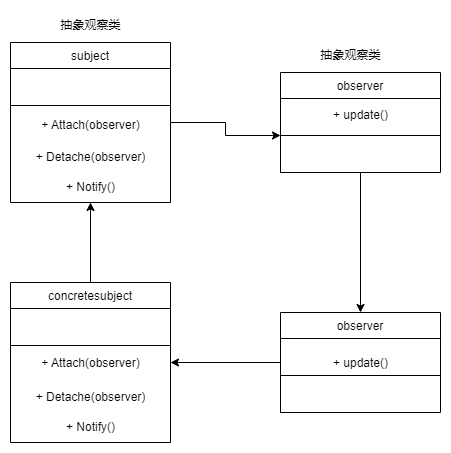

The diagram above was exported from draw.io. Its source (the exported page's mxGraphModel, read from the mxfile embedded in the PNG):
<mxGraphModel dx="1036" dy="614" grid="1" gridSize="10" guides="1" tooltips="1" connect="1" arrows="1" fold="1" page="1" pageScale="1" pageWidth="827" pageHeight="1169" math="0" shadow="0">
  <root>
    <mxCell id="WIyWlLk6GJQsqaUBKTNV-0" />
    <mxCell id="WIyWlLk6GJQsqaUBKTNV-1" parent="WIyWlLk6GJQsqaUBKTNV-0" />
    <mxCell id="oqDAUKSOO2oox_E7Rogz-8" value="" style="edgeStyle=orthogonalEdgeStyle;rounded=0;orthogonalLoop=1;jettySize=auto;html=1;" edge="1" parent="WIyWlLk6GJQsqaUBKTNV-1" source="BX_PW3wwKan9ZasQRwvG-25" target="BX_PW3wwKan9ZasQRwvG-38">
      <mxGeometry relative="1" as="geometry" />
    </mxCell>
    <mxCell id="BX_PW3wwKan9ZasQRwvG-25" value="subject" style="swimlane;fontStyle=0;align=center;verticalAlign=top;childLayout=stackLayout;horizontal=1;startSize=26;horizontalStack=0;resizeParent=1;resizeLast=0;collapsible=1;marginBottom=0;rounded=0;shadow=0;strokeWidth=1;" parent="WIyWlLk6GJQsqaUBKTNV-1" vertex="1">
      <mxGeometry x="230" y="182" width="160" height="160" as="geometry">
        <mxRectangle x="340" y="380" width="170" height="26" as="alternateBounds" />
      </mxGeometry>
    </mxCell>
    <mxCell id="BX_PW3wwKan9ZasQRwvG-26" value="" style="line;html=1;strokeWidth=1;align=left;verticalAlign=middle;spacingTop=-1;spacingLeft=3;spacingRight=3;rotatable=0;labelPosition=right;points=[];portConstraint=eastwest;" parent="BX_PW3wwKan9ZasQRwvG-25" vertex="1">
      <mxGeometry y="26" width="160" height="74" as="geometry" />
    </mxCell>
    <mxCell id="BX_PW3wwKan9ZasQRwvG-27" value="+ Detache(observer)" style="text;html=1;align=center;verticalAlign=middle;resizable=0;points=[];autosize=1;strokeColor=none;fillColor=none;" parent="BX_PW3wwKan9ZasQRwvG-25" vertex="1">
      <mxGeometry y="100" width="160" height="30" as="geometry" />
    </mxCell>
    <mxCell id="BX_PW3wwKan9ZasQRwvG-35" value="+ Notify()" style="text;html=1;align=center;verticalAlign=middle;resizable=0;points=[];autosize=1;strokeColor=none;fillColor=none;" parent="BX_PW3wwKan9ZasQRwvG-25" vertex="1">
      <mxGeometry y="130" width="160" height="30" as="geometry" />
    </mxCell>
    <mxCell id="BX_PW3wwKan9ZasQRwvG-28" value="抽象观察类" style="text;html=1;align=center;verticalAlign=middle;resizable=0;points=[];autosize=1;strokeColor=none;fillColor=none;" parent="WIyWlLk6GJQsqaUBKTNV-1" vertex="1">
      <mxGeometry x="270" y="150" width="80" height="30" as="geometry" />
    </mxCell>
    <mxCell id="BX_PW3wwKan9ZasQRwvG-36" value="+ Attach(observer)" style="text;html=1;align=center;verticalAlign=middle;resizable=0;points=[];autosize=1;strokeColor=none;fillColor=none;" parent="WIyWlLk6GJQsqaUBKTNV-1" vertex="1">
      <mxGeometry x="250" y="250" width="120" height="30" as="geometry" />
    </mxCell>
    <mxCell id="oqDAUKSOO2oox_E7Rogz-11" value="" style="edgeStyle=orthogonalEdgeStyle;rounded=0;orthogonalLoop=1;jettySize=auto;html=1;" edge="1" parent="WIyWlLk6GJQsqaUBKTNV-1" source="BX_PW3wwKan9ZasQRwvG-37" target="oqDAUKSOO2oox_E7Rogz-9">
      <mxGeometry relative="1" as="geometry" />
    </mxCell>
    <mxCell id="BX_PW3wwKan9ZasQRwvG-37" value="observer" style="swimlane;fontStyle=0;align=center;verticalAlign=top;childLayout=stackLayout;horizontal=1;startSize=26;horizontalStack=0;resizeParent=1;resizeLast=0;collapsible=1;marginBottom=0;rounded=0;shadow=0;strokeWidth=1;" parent="WIyWlLk6GJQsqaUBKTNV-1" vertex="1">
      <mxGeometry x="500" y="212" width="160" height="100" as="geometry">
        <mxRectangle x="340" y="380" width="170" height="26" as="alternateBounds" />
      </mxGeometry>
    </mxCell>
    <mxCell id="BX_PW3wwKan9ZasQRwvG-38" value="" style="line;html=1;strokeWidth=1;align=left;verticalAlign=middle;spacingTop=-1;spacingLeft=3;spacingRight=3;rotatable=0;labelPosition=right;points=[];portConstraint=eastwest;" parent="BX_PW3wwKan9ZasQRwvG-37" vertex="1">
      <mxGeometry y="26" width="160" height="74" as="geometry" />
    </mxCell>
    <mxCell id="BX_PW3wwKan9ZasQRwvG-39" value="+ update()" style="text;html=1;align=center;verticalAlign=middle;resizable=0;points=[];autosize=1;strokeColor=none;fillColor=none;" parent="WIyWlLk6GJQsqaUBKTNV-1" vertex="1">
      <mxGeometry x="540" y="240" width="80" height="30" as="geometry" />
    </mxCell>
    <mxCell id="BX_PW3wwKan9ZasQRwvG-47" value="抽象观察类" style="text;html=1;align=center;verticalAlign=middle;resizable=0;points=[];autosize=1;strokeColor=none;fillColor=none;" parent="WIyWlLk6GJQsqaUBKTNV-1" vertex="1">
      <mxGeometry x="530" y="180" width="80" height="30" as="geometry" />
    </mxCell>
    <mxCell id="oqDAUKSOO2oox_E7Rogz-7" value="" style="edgeStyle=orthogonalEdgeStyle;rounded=0;orthogonalLoop=1;jettySize=auto;html=1;" edge="1" parent="WIyWlLk6GJQsqaUBKTNV-1" source="oqDAUKSOO2oox_E7Rogz-0" target="BX_PW3wwKan9ZasQRwvG-35">
      <mxGeometry relative="1" as="geometry" />
    </mxCell>
    <mxCell id="oqDAUKSOO2oox_E7Rogz-0" value="concretesubject" style="swimlane;fontStyle=0;align=center;verticalAlign=top;childLayout=stackLayout;horizontal=1;startSize=26;horizontalStack=0;resizeParent=1;resizeLast=0;collapsible=1;marginBottom=0;rounded=0;shadow=0;strokeWidth=1;" vertex="1" parent="WIyWlLk6GJQsqaUBKTNV-1">
      <mxGeometry x="230" y="422" width="160" height="160" as="geometry">
        <mxRectangle x="340" y="380" width="170" height="26" as="alternateBounds" />
      </mxGeometry>
    </mxCell>
    <mxCell id="oqDAUKSOO2oox_E7Rogz-1" value="" style="line;html=1;strokeWidth=1;align=left;verticalAlign=middle;spacingTop=-1;spacingLeft=3;spacingRight=3;rotatable=0;labelPosition=right;points=[];portConstraint=eastwest;" vertex="1" parent="oqDAUKSOO2oox_E7Rogz-0">
      <mxGeometry y="26" width="160" height="74" as="geometry" />
    </mxCell>
    <mxCell id="oqDAUKSOO2oox_E7Rogz-2" value="+ Detache(observer)" style="text;html=1;align=center;verticalAlign=middle;resizable=0;points=[];autosize=1;strokeColor=none;fillColor=none;" vertex="1" parent="oqDAUKSOO2oox_E7Rogz-0">
      <mxGeometry y="100" width="160" height="30" as="geometry" />
    </mxCell>
    <mxCell id="oqDAUKSOO2oox_E7Rogz-3" value="+ Notify()" style="text;html=1;align=center;verticalAlign=middle;resizable=0;points=[];autosize=1;strokeColor=none;fillColor=none;" vertex="1" parent="oqDAUKSOO2oox_E7Rogz-0">
      <mxGeometry y="130" width="160" height="30" as="geometry" />
    </mxCell>
    <mxCell id="oqDAUKSOO2oox_E7Rogz-6" value="+ Attach(observer)" style="text;html=1;align=center;verticalAlign=middle;resizable=0;points=[];autosize=1;strokeColor=none;fillColor=none;" vertex="1" parent="WIyWlLk6GJQsqaUBKTNV-1">
      <mxGeometry x="250" y="488" width="120" height="30" as="geometry" />
    </mxCell>
    <mxCell id="oqDAUKSOO2oox_E7Rogz-13" value="" style="edgeStyle=orthogonalEdgeStyle;rounded=0;orthogonalLoop=1;jettySize=auto;html=1;entryX=1;entryY=0.5;entryDx=0;entryDy=0;" edge="1" parent="WIyWlLk6GJQsqaUBKTNV-1" source="oqDAUKSOO2oox_E7Rogz-9" target="oqDAUKSOO2oox_E7Rogz-0">
      <mxGeometry relative="1" as="geometry" />
    </mxCell>
    <mxCell id="oqDAUKSOO2oox_E7Rogz-9" value="observer" style="swimlane;fontStyle=0;align=center;verticalAlign=top;childLayout=stackLayout;horizontal=1;startSize=26;horizontalStack=0;resizeParent=1;resizeLast=0;collapsible=1;marginBottom=0;rounded=0;shadow=0;strokeWidth=1;" vertex="1" parent="WIyWlLk6GJQsqaUBKTNV-1">
      <mxGeometry x="500" y="452" width="160" height="100" as="geometry">
        <mxRectangle x="340" y="380" width="170" height="26" as="alternateBounds" />
      </mxGeometry>
    </mxCell>
    <mxCell id="oqDAUKSOO2oox_E7Rogz-10" value="" style="line;html=1;strokeWidth=1;align=left;verticalAlign=middle;spacingTop=-1;spacingLeft=3;spacingRight=3;rotatable=0;labelPosition=right;points=[];portConstraint=eastwest;" vertex="1" parent="oqDAUKSOO2oox_E7Rogz-9">
      <mxGeometry y="26" width="160" height="74" as="geometry" />
    </mxCell>
    <mxCell id="oqDAUKSOO2oox_E7Rogz-12" value="+ update()" style="text;html=1;align=center;verticalAlign=middle;resizable=0;points=[];autosize=1;strokeColor=none;fillColor=none;" vertex="1" parent="WIyWlLk6GJQsqaUBKTNV-1">
      <mxGeometry x="540" y="488" width="80" height="30" as="geometry" />
    </mxCell>
  </root>
</mxGraphModel>